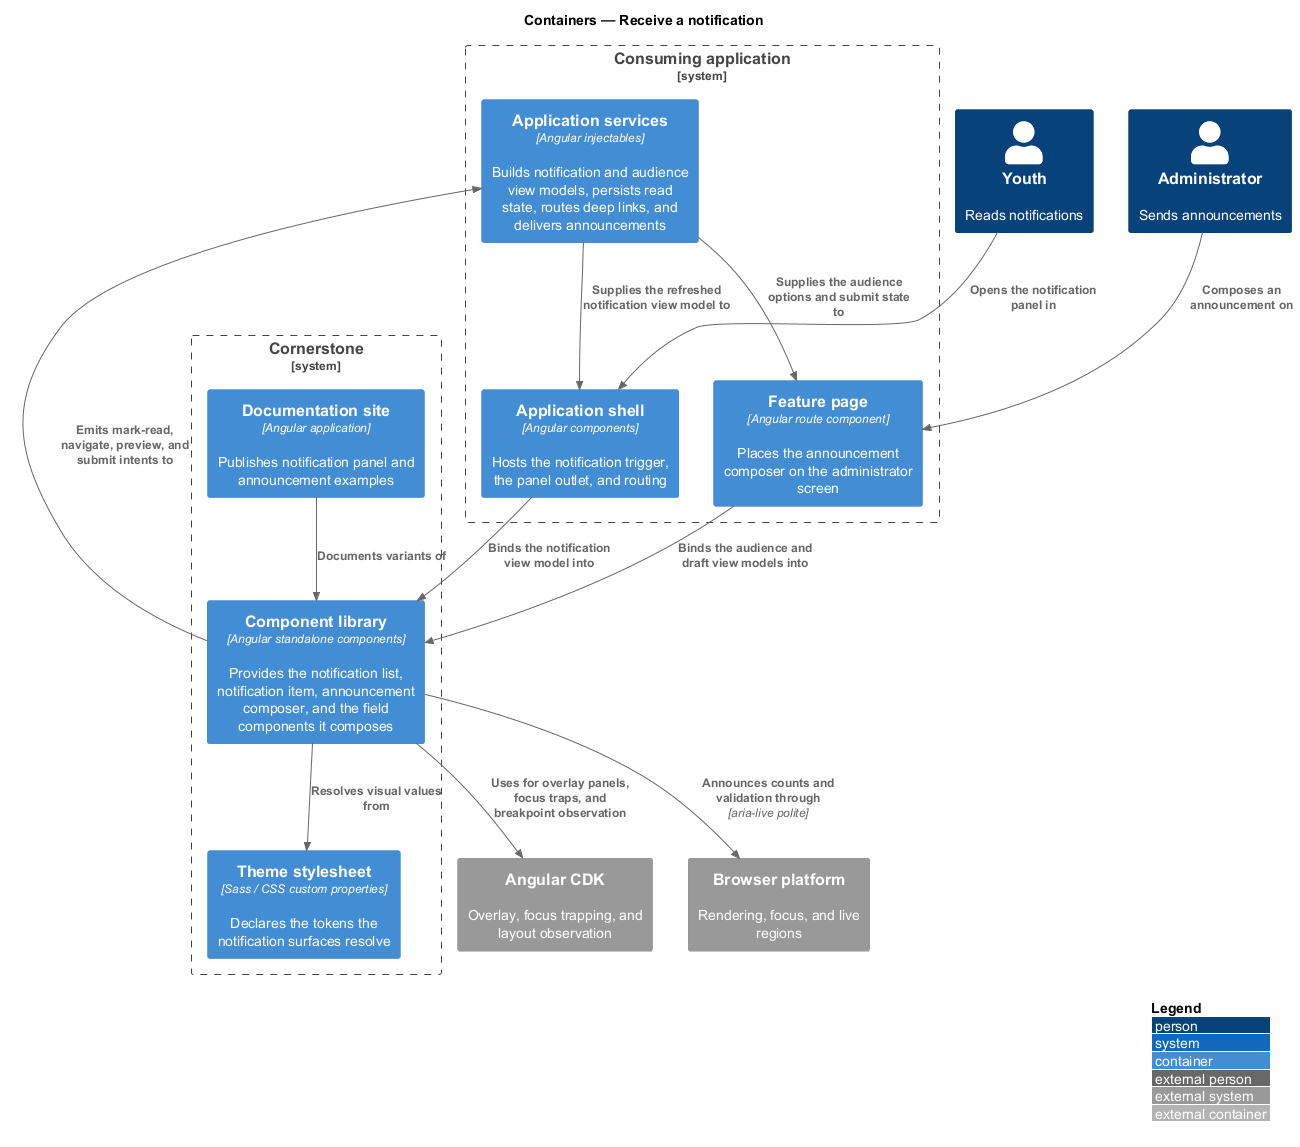

The diagram above was rendered by PlantUML. Its source (embedded in the PNG):
@startuml
!include <C4/C4_Container>
LAYOUT_WITH_LEGEND()
title Containers — Receive a notification

Person(youth, "Youth", "Reads notifications")
Person(admin, "Administrator", "Sends announcements")

System_Boundary(cornerstone, "Cornerstone") {
  Container(lib, "Component library", "Angular standalone components", "Provides the notification list, notification item, announcement composer, and the field components it composes")
  Container(theme, "Theme stylesheet", "Sass / CSS custom properties", "Declares the tokens the notification surfaces resolve")
  Container(docs, "Documentation site", "Angular application", "Publishes notification panel and announcement examples")
}

System_Boundary(app, "Consuming application") {
  Container(shell, "Application shell", "Angular components", "Hosts the notification trigger, the panel outlet, and routing")
  Container(page, "Feature page", "Angular route component", "Places the announcement composer on the administrator screen")
  Container(services, "Application services", "Angular injectables", "Builds notification and audience view models, persists read state, routes deep links, and delivers announcements")
}

System_Ext(cdk, "Angular CDK", "Overlay, focus trapping, and layout observation")
System_Ext(browser, "Browser platform", "Rendering, focus, and live regions")

Rel(youth, shell, "Opens the notification panel in")
Rel(admin, page, "Composes an announcement on")
Rel(shell, lib, "Binds the notification view model into")
Rel(page, lib, "Binds the audience and draft view models into")
Rel(lib, services, "Emits mark-read, navigate, preview, and submit intents to")
Rel(services, shell, "Supplies the refreshed notification view model to")
Rel(services, page, "Supplies the audience options and submit state to")
Rel(lib, theme, "Resolves visual values from")
Rel(lib, cdk, "Uses for overlay panels, focus traps, and breakpoint observation")
Rel(lib, browser, "Announces counts and validation through", "aria-live polite")
Rel(docs, lib, "Documents variants of")
@enduml